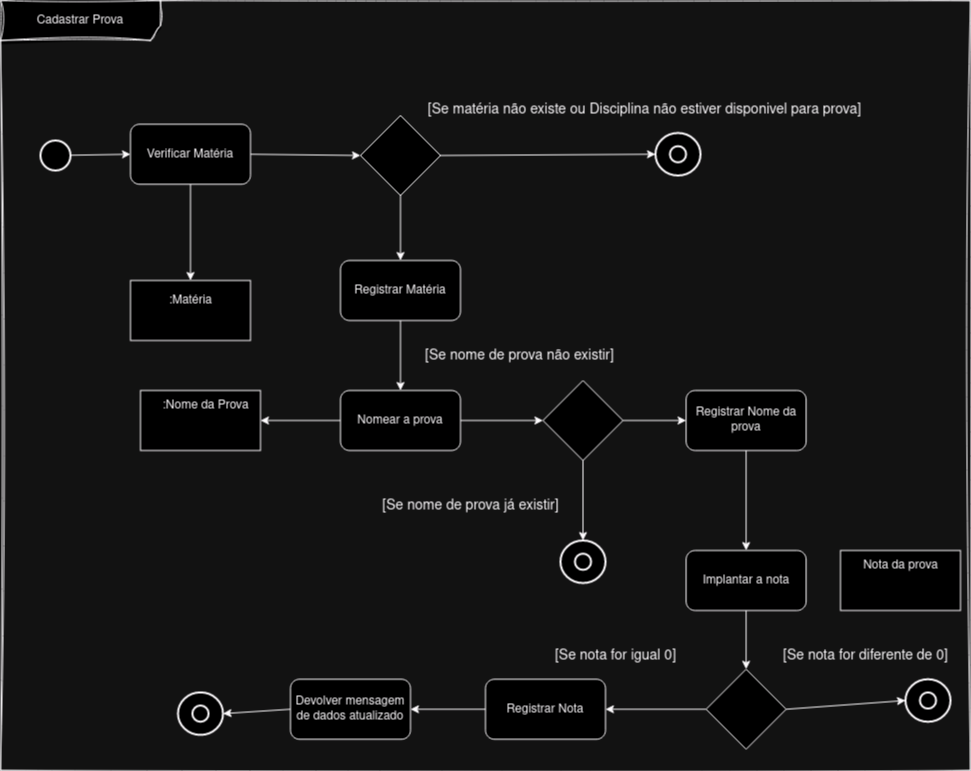

The diagram above was exported from draw.io. Its source (the exported page's mxGraphModel, read from the mxfile embedded in the PNG):
<mxGraphModel dx="1134" dy="647" grid="1" gridSize="10" guides="1" tooltips="1" connect="1" arrows="1" fold="1" page="1" pageScale="1" pageWidth="827" pageHeight="1169" math="0" shadow="0">
  <root>
    <mxCell id="0" />
    <mxCell id="1" parent="0" />
    <mxCell id="J46Yqq5h5nlA-BxSiXqx-56" value="" style="strokeWidth=2;html=1;shape=mxgraph.flowchart.start_2;whiteSpace=wrap;" vertex="1" parent="1">
      <mxGeometry x="905" y="778.75" width="45" height="42.5" as="geometry" />
    </mxCell>
    <mxCell id="J46Yqq5h5nlA-BxSiXqx-1" value="Cadastrar Prova" style="shape=umlFrame;whiteSpace=wrap;html=1;pointerEvents=0;width=160;height=40;sketch=1;curveFitting=1;jiggle=2;strokeWidth=1;" vertex="1" parent="1">
      <mxGeometry y="100" width="970" height="770" as="geometry" />
    </mxCell>
    <mxCell id="J46Yqq5h5nlA-BxSiXqx-27" style="rounded=0;orthogonalLoop=1;jettySize=auto;html=1;entryX=0;entryY=0.5;entryDx=0;entryDy=0;" edge="1" parent="1" source="J46Yqq5h5nlA-BxSiXqx-2" target="J46Yqq5h5nlA-BxSiXqx-17">
      <mxGeometry relative="1" as="geometry" />
    </mxCell>
    <mxCell id="J46Yqq5h5nlA-BxSiXqx-2" value="" style="strokeWidth=2;html=1;shape=mxgraph.flowchart.start_1;whiteSpace=wrap;" vertex="1" parent="1">
      <mxGeometry x="40" y="240" width="30" height="30" as="geometry" />
    </mxCell>
    <mxCell id="J46Yqq5h5nlA-BxSiXqx-31" style="edgeStyle=orthogonalEdgeStyle;rounded=0;orthogonalLoop=1;jettySize=auto;html=1;exitX=1;exitY=0.5;exitDx=0;exitDy=0;entryX=0;entryY=0.5;entryDx=0;entryDy=0;" edge="1" parent="1" source="J46Yqq5h5nlA-BxSiXqx-7" target="J46Yqq5h5nlA-BxSiXqx-19">
      <mxGeometry relative="1" as="geometry" />
    </mxCell>
    <mxCell id="J46Yqq5h5nlA-BxSiXqx-39" style="edgeStyle=orthogonalEdgeStyle;rounded=0;orthogonalLoop=1;jettySize=auto;html=1;entryX=1;entryY=0.5;entryDx=0;entryDy=0;" edge="1" parent="1" source="J46Yqq5h5nlA-BxSiXqx-7" target="J46Yqq5h5nlA-BxSiXqx-36">
      <mxGeometry relative="1" as="geometry" />
    </mxCell>
    <mxCell id="J46Yqq5h5nlA-BxSiXqx-7" value="Nomear a prova" style="rounded=1;whiteSpace=wrap;html=1;" vertex="1" parent="1">
      <mxGeometry x="340" y="490" width="120" height="60" as="geometry" />
    </mxCell>
    <mxCell id="J46Yqq5h5nlA-BxSiXqx-29" style="edgeStyle=orthogonalEdgeStyle;rounded=0;orthogonalLoop=1;jettySize=auto;html=1;exitX=0.5;exitY=1;exitDx=0;exitDy=0;" edge="1" parent="1" source="J46Yqq5h5nlA-BxSiXqx-9" target="J46Yqq5h5nlA-BxSiXqx-24">
      <mxGeometry relative="1" as="geometry" />
    </mxCell>
    <mxCell id="J46Yqq5h5nlA-BxSiXqx-9" value="" style="rhombus;whiteSpace=wrap;html=1;" vertex="1" parent="1">
      <mxGeometry x="360" y="215" width="80" height="80" as="geometry" />
    </mxCell>
    <mxCell id="J46Yqq5h5nlA-BxSiXqx-10" value="&lt;font style=&quot;font-size: 14px;&quot;&gt;[Se nome de prova já existir]&lt;/font&gt;" style="text;html=1;align=center;verticalAlign=middle;resizable=0;points=[];autosize=1;strokeColor=none;fillColor=none;" vertex="1" parent="1">
      <mxGeometry x="370" y="590" width="200" height="30" as="geometry" />
    </mxCell>
    <mxCell id="J46Yqq5h5nlA-BxSiXqx-11" value="" style="strokeWidth=2;html=1;shape=mxgraph.flowchart.start_2;whiteSpace=wrap;" vertex="1" parent="1">
      <mxGeometry x="655" y="232.5" width="45" height="42.5" as="geometry" />
    </mxCell>
    <mxCell id="J46Yqq5h5nlA-BxSiXqx-12" value="" style="strokeWidth=2;html=1;shape=mxgraph.flowchart.start_2;whiteSpace=wrap;fontSize=12;" vertex="1" parent="1">
      <mxGeometry x="669.38" y="245.63" width="16.25" height="16.25" as="geometry" />
    </mxCell>
    <mxCell id="J46Yqq5h5nlA-BxSiXqx-16" value="&lt;font style=&quot;font-size: 14px;&quot;&gt;[Se nome de prova não existir]&lt;/font&gt;" style="text;html=1;align=center;verticalAlign=middle;resizable=0;points=[];autosize=1;strokeColor=none;fillColor=none;" vertex="1" parent="1">
      <mxGeometry x="414" y="440" width="210" height="30" as="geometry" />
    </mxCell>
    <mxCell id="J46Yqq5h5nlA-BxSiXqx-28" style="rounded=0;orthogonalLoop=1;jettySize=auto;html=1;exitX=1;exitY=0.5;exitDx=0;exitDy=0;entryX=0;entryY=0.5;entryDx=0;entryDy=0;" edge="1" parent="1" source="J46Yqq5h5nlA-BxSiXqx-17" target="J46Yqq5h5nlA-BxSiXqx-9">
      <mxGeometry relative="1" as="geometry" />
    </mxCell>
    <mxCell id="J46Yqq5h5nlA-BxSiXqx-35" style="rounded=0;orthogonalLoop=1;jettySize=auto;html=1;entryX=0.5;entryY=0;entryDx=0;entryDy=0;entryPerimeter=0;" edge="1" parent="1" source="J46Yqq5h5nlA-BxSiXqx-17" target="J46Yqq5h5nlA-BxSiXqx-21">
      <mxGeometry relative="1" as="geometry" />
    </mxCell>
    <mxCell id="J46Yqq5h5nlA-BxSiXqx-17" value="Verificar Matéria" style="rounded=1;whiteSpace=wrap;html=1;" vertex="1" parent="1">
      <mxGeometry x="130" y="223.75" width="120" height="60" as="geometry" />
    </mxCell>
    <mxCell id="J46Yqq5h5nlA-BxSiXqx-44" style="edgeStyle=orthogonalEdgeStyle;rounded=0;orthogonalLoop=1;jettySize=auto;html=1;exitX=1;exitY=0.5;exitDx=0;exitDy=0;entryX=0;entryY=0.5;entryDx=0;entryDy=0;" edge="1" parent="1" source="J46Yqq5h5nlA-BxSiXqx-19" target="J46Yqq5h5nlA-BxSiXqx-40">
      <mxGeometry relative="1" as="geometry" />
    </mxCell>
    <mxCell id="J46Yqq5h5nlA-BxSiXqx-19" value="" style="rhombus;whiteSpace=wrap;html=1;" vertex="1" parent="1">
      <mxGeometry x="542.5" y="480" width="80" height="80" as="geometry" />
    </mxCell>
    <mxCell id="J46Yqq5h5nlA-BxSiXqx-20" value="&lt;font style=&quot;font-size: 14px;&quot;&gt;[Se matéria não existe ou Disciplina não estiver disponivel para prova]&lt;br&gt;&lt;/font&gt;" style="text;html=1;align=center;verticalAlign=middle;resizable=0;points=[];autosize=1;strokeColor=none;fillColor=none;strokeWidth=0;" vertex="1" parent="1">
      <mxGeometry x="414" y="193.75" width="460" height="30" as="geometry" />
    </mxCell>
    <mxCell id="J46Yqq5h5nlA-BxSiXqx-21" value="" style="rounded=0;whiteSpace=wrap;html=1;" vertex="1" parent="1">
      <mxGeometry x="130" y="380" width="120" height="60" as="geometry" />
    </mxCell>
    <mxCell id="J46Yqq5h5nlA-BxSiXqx-22" value=":Matéria" style="text;html=1;align=center;verticalAlign=middle;resizable=0;points=[];autosize=1;strokeColor=none;fillColor=none;" vertex="1" parent="1">
      <mxGeometry x="155" y="385" width="70" height="30" as="geometry" />
    </mxCell>
    <mxCell id="J46Yqq5h5nlA-BxSiXqx-30" style="edgeStyle=orthogonalEdgeStyle;rounded=0;orthogonalLoop=1;jettySize=auto;html=1;exitX=0.5;exitY=1;exitDx=0;exitDy=0;entryX=0.5;entryY=0;entryDx=0;entryDy=0;" edge="1" parent="1" source="J46Yqq5h5nlA-BxSiXqx-24" target="J46Yqq5h5nlA-BxSiXqx-7">
      <mxGeometry relative="1" as="geometry" />
    </mxCell>
    <mxCell id="J46Yqq5h5nlA-BxSiXqx-24" value="Registrar Matéria" style="rounded=1;whiteSpace=wrap;html=1;" vertex="1" parent="1">
      <mxGeometry x="340" y="360" width="120" height="60" as="geometry" />
    </mxCell>
    <mxCell id="J46Yqq5h5nlA-BxSiXqx-26" style="rounded=0;orthogonalLoop=1;jettySize=auto;html=1;exitX=1;exitY=0.5;exitDx=0;exitDy=0;entryX=0;entryY=0.5;entryDx=0;entryDy=0;entryPerimeter=0;" edge="1" parent="1" source="J46Yqq5h5nlA-BxSiXqx-9" target="J46Yqq5h5nlA-BxSiXqx-11">
      <mxGeometry relative="1" as="geometry" />
    </mxCell>
    <mxCell id="J46Yqq5h5nlA-BxSiXqx-32" value="" style="strokeWidth=2;html=1;shape=mxgraph.flowchart.start_2;whiteSpace=wrap;" vertex="1" parent="1">
      <mxGeometry x="560" y="640.01" width="45" height="42.5" as="geometry" />
    </mxCell>
    <mxCell id="J46Yqq5h5nlA-BxSiXqx-33" style="rounded=0;orthogonalLoop=1;jettySize=auto;html=1;exitX=0.5;exitY=1;exitDx=0;exitDy=0;entryX=0.5;entryY=0;entryDx=0;entryDy=0;entryPerimeter=0;" edge="1" parent="1" source="J46Yqq5h5nlA-BxSiXqx-19" target="J46Yqq5h5nlA-BxSiXqx-32">
      <mxGeometry relative="1" as="geometry" />
    </mxCell>
    <mxCell id="J46Yqq5h5nlA-BxSiXqx-36" value="" style="rounded=0;whiteSpace=wrap;html=1;" vertex="1" parent="1">
      <mxGeometry x="140" y="490" width="120" height="60" as="geometry" />
    </mxCell>
    <mxCell id="J46Yqq5h5nlA-BxSiXqx-37" value=":Nome da Prova" style="text;html=1;align=center;verticalAlign=middle;resizable=0;points=[];autosize=1;strokeColor=none;fillColor=none;" vertex="1" parent="1">
      <mxGeometry x="150" y="490" width="110" height="30" as="geometry" />
    </mxCell>
    <mxCell id="J46Yqq5h5nlA-BxSiXqx-45" style="rounded=0;orthogonalLoop=1;jettySize=auto;html=1;entryX=0.5;entryY=0;entryDx=0;entryDy=0;" edge="1" parent="1" source="J46Yqq5h5nlA-BxSiXqx-40" target="J46Yqq5h5nlA-BxSiXqx-41">
      <mxGeometry relative="1" as="geometry" />
    </mxCell>
    <mxCell id="J46Yqq5h5nlA-BxSiXqx-40" value="Registrar Nome da prova" style="rounded=1;whiteSpace=wrap;html=1;" vertex="1" parent="1">
      <mxGeometry x="685.63" y="490" width="120" height="60" as="geometry" />
    </mxCell>
    <mxCell id="J46Yqq5h5nlA-BxSiXqx-51" style="rounded=0;orthogonalLoop=1;jettySize=auto;html=1;entryX=0.5;entryY=0;entryDx=0;entryDy=0;" edge="1" parent="1" source="J46Yqq5h5nlA-BxSiXqx-41" target="J46Yqq5h5nlA-BxSiXqx-43">
      <mxGeometry relative="1" as="geometry" />
    </mxCell>
    <mxCell id="J46Yqq5h5nlA-BxSiXqx-41" value="Implantar a nota" style="rounded=1;whiteSpace=wrap;html=1;" vertex="1" parent="1">
      <mxGeometry x="685.63" y="650" width="120" height="60" as="geometry" />
    </mxCell>
    <mxCell id="J46Yqq5h5nlA-BxSiXqx-42" value="" style="strokeWidth=2;html=1;shape=mxgraph.flowchart.start_2;whiteSpace=wrap;fontSize=12;" vertex="1" parent="1">
      <mxGeometry x="574.38" y="653.13" width="16.25" height="16.25" as="geometry" />
    </mxCell>
    <mxCell id="J46Yqq5h5nlA-BxSiXqx-61" style="rounded=0;orthogonalLoop=1;jettySize=auto;html=1;exitX=0;exitY=0.5;exitDx=0;exitDy=0;entryX=1;entryY=0.5;entryDx=0;entryDy=0;" edge="1" parent="1" source="J46Yqq5h5nlA-BxSiXqx-43" target="J46Yqq5h5nlA-BxSiXqx-58">
      <mxGeometry relative="1" as="geometry" />
    </mxCell>
    <mxCell id="J46Yqq5h5nlA-BxSiXqx-43" value="" style="rhombus;whiteSpace=wrap;html=1;" vertex="1" parent="1">
      <mxGeometry x="705.63" y="768.75" width="80" height="80" as="geometry" />
    </mxCell>
    <mxCell id="J46Yqq5h5nlA-BxSiXqx-47" value="" style="rounded=0;whiteSpace=wrap;html=1;" vertex="1" parent="1">
      <mxGeometry x="840" y="650" width="120" height="60" as="geometry" />
    </mxCell>
    <mxCell id="J46Yqq5h5nlA-BxSiXqx-48" value="Nota da prova" style="text;html=1;align=center;verticalAlign=middle;resizable=0;points=[];autosize=1;strokeColor=none;fillColor=none;" vertex="1" parent="1">
      <mxGeometry x="850" y="650" width="100" height="30" as="geometry" />
    </mxCell>
    <mxCell id="J46Yqq5h5nlA-BxSiXqx-49" value="&lt;font style=&quot;font-size: 14px;&quot;&gt;[Se nota for diferente de 0]&lt;/font&gt;" style="text;html=1;align=center;verticalAlign=middle;resizable=0;points=[];autosize=1;strokeColor=none;fillColor=none;" vertex="1" parent="1">
      <mxGeometry x="770" y="740" width="190" height="30" as="geometry" />
    </mxCell>
    <mxCell id="J46Yqq5h5nlA-BxSiXqx-50" value="&lt;font style=&quot;font-size: 14px;&quot;&gt;[Se nota for igual 0]&lt;/font&gt;" style="text;html=1;align=center;verticalAlign=middle;resizable=0;points=[];autosize=1;strokeColor=none;fillColor=none;" vertex="1" parent="1">
      <mxGeometry x="545" y="740" width="140" height="30" as="geometry" />
    </mxCell>
    <mxCell id="J46Yqq5h5nlA-BxSiXqx-52" value="" style="strokeWidth=2;html=1;shape=mxgraph.flowchart.start_2;whiteSpace=wrap;fontSize=12;" vertex="1" parent="1">
      <mxGeometry x="919.38" y="791.88" width="16.25" height="16.25" as="geometry" />
    </mxCell>
    <mxCell id="J46Yqq5h5nlA-BxSiXqx-57" style="rounded=0;orthogonalLoop=1;jettySize=auto;html=1;exitX=1;exitY=0.5;exitDx=0;exitDy=0;entryX=0;entryY=0.5;entryDx=0;entryDy=0;entryPerimeter=0;" edge="1" parent="1" source="J46Yqq5h5nlA-BxSiXqx-43" target="J46Yqq5h5nlA-BxSiXqx-56">
      <mxGeometry relative="1" as="geometry" />
    </mxCell>
    <mxCell id="J46Yqq5h5nlA-BxSiXqx-62" style="edgeStyle=orthogonalEdgeStyle;rounded=0;orthogonalLoop=1;jettySize=auto;html=1;exitX=0;exitY=0.5;exitDx=0;exitDy=0;entryX=1;entryY=0.5;entryDx=0;entryDy=0;" edge="1" parent="1" source="J46Yqq5h5nlA-BxSiXqx-58" target="J46Yqq5h5nlA-BxSiXqx-59">
      <mxGeometry relative="1" as="geometry" />
    </mxCell>
    <mxCell id="J46Yqq5h5nlA-BxSiXqx-58" value="Registrar Nota" style="rounded=1;whiteSpace=wrap;html=1;" vertex="1" parent="1">
      <mxGeometry x="485" y="778.75" width="120" height="60" as="geometry" />
    </mxCell>
    <mxCell id="J46Yqq5h5nlA-BxSiXqx-59" value="Devolver mensagem de dados atualizado" style="rounded=1;whiteSpace=wrap;html=1;" vertex="1" parent="1">
      <mxGeometry x="290" y="778.75" width="120" height="60" as="geometry" />
    </mxCell>
    <mxCell id="J46Yqq5h5nlA-BxSiXqx-64" value="" style="strokeWidth=2;html=1;shape=mxgraph.flowchart.start_2;whiteSpace=wrap;" vertex="1" parent="1">
      <mxGeometry x="177.5" y="791.88" width="45" height="42.5" as="geometry" />
    </mxCell>
    <mxCell id="J46Yqq5h5nlA-BxSiXqx-65" value="" style="strokeWidth=2;html=1;shape=mxgraph.flowchart.start_2;whiteSpace=wrap;fontSize=12;" vertex="1" parent="1">
      <mxGeometry x="191.87" y="805.01" width="16.25" height="16.25" as="geometry" />
    </mxCell>
    <mxCell id="J46Yqq5h5nlA-BxSiXqx-67" style="rounded=0;orthogonalLoop=1;jettySize=auto;html=1;exitX=0;exitY=0.5;exitDx=0;exitDy=0;entryX=1;entryY=0.5;entryDx=0;entryDy=0;entryPerimeter=0;" edge="1" parent="1" source="J46Yqq5h5nlA-BxSiXqx-59" target="J46Yqq5h5nlA-BxSiXqx-64">
      <mxGeometry relative="1" as="geometry" />
    </mxCell>
  </root>
</mxGraphModel>